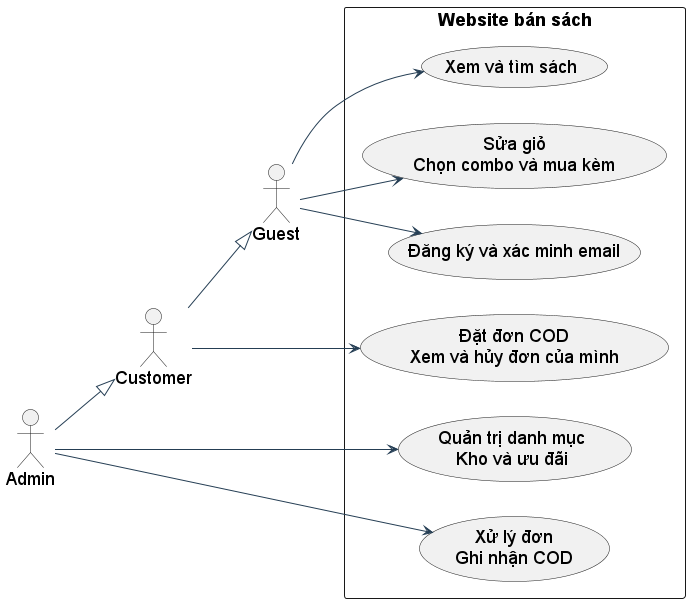

The diagram above was rendered by PlantUML. Its source (embedded in the PNG):
@startuml
skinparam defaultFontName Arial
skinparam defaultFontSize 18
skinparam backgroundColor white
skinparam shadowing false
skinparam classAttributeIconSize 0
skinparam ArrowColor #253E54
skinparam classBackgroundColor #F0F5FA
skinparam classBorderColor #253E54
skinparam activityBackgroundColor #F0F5FA
skinparam activityBorderColor #253E54
skinparam sequenceMessageAlign center
skinparam maxMessageSize 240
hide empty members
left to right direction
actor Guest
actor Customer
actor Admin
Customer --|> Guest
Admin --|> Customer
rectangle "Website bán sách" {
 usecase "Xem và tìm sách" as U1
 usecase "Sửa giỏ\nChọn combo và mua kèm" as U2
 usecase "Đăng ký và xác minh email" as U3
 usecase "Đặt đơn COD\nXem và hủy đơn của mình" as U4
 usecase "Quản trị danh mục\nKho và ưu đãi" as U5
 usecase "Xử lý đơn\nGhi nhận COD" as U6
}
Guest --> U1
Guest --> U2
Guest --> U3
Customer --> U4
Admin --> U5
Admin --> U6
@enduml